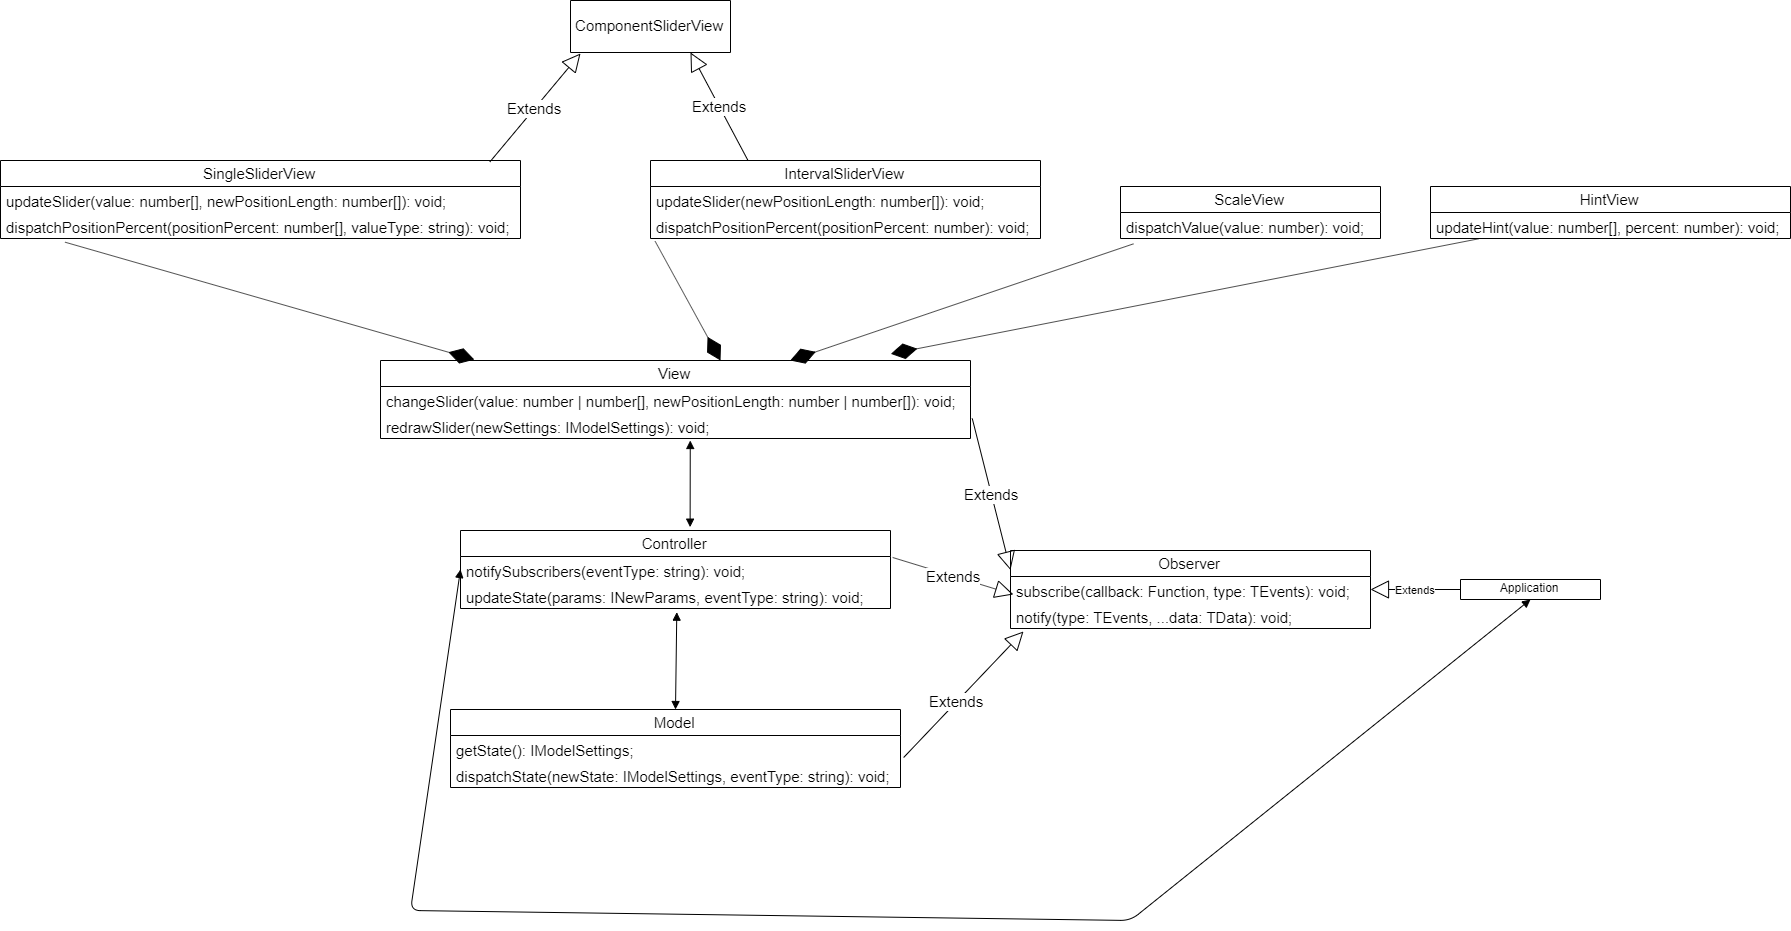

The diagram above was exported from draw.io. Its source (the exported page's mxGraphModel, read from the mxfile embedded in the PNG):
<mxGraphModel dx="1447" dy="750" grid="1" gridSize="10" guides="1" tooltips="1" connect="1" arrows="1" fold="1" page="1" pageScale="1" pageWidth="2336" pageHeight="1654" math="0" shadow="0">
  <root>
    <mxCell id="0" />
    <mxCell id="1" parent="0" />
    <mxCell id="BZZzRTkU5sIHt0gp8clc-1" value="ComponentSliderView" style="swimlane;fontStyle=0;childLayout=stackLayout;horizontal=1;startSize=52;fillColor=none;horizontalStack=0;resizeParent=1;resizeParentMax=0;resizeLast=0;collapsible=1;marginBottom=0;fontSize=15;" parent="1" vertex="1">
      <mxGeometry x="640" y="40" width="160" height="52" as="geometry" />
    </mxCell>
    <mxCell id="BZZzRTkU5sIHt0gp8clc-5" value="Extends" style="endArrow=block;endSize=16;endFill=0;html=1;fontSize=15;exitX=0.941;exitY=0.019;exitDx=0;exitDy=0;exitPerimeter=0;" parent="1" source="BZZzRTkU5sIHt0gp8clc-6" edge="1">
      <mxGeometry width="160" relative="1" as="geometry">
        <mxPoint x="360" y="200" as="sourcePoint" />
        <mxPoint x="650" y="93" as="targetPoint" />
      </mxGeometry>
    </mxCell>
    <mxCell id="BZZzRTkU5sIHt0gp8clc-6" value="SingleSliderView" style="swimlane;fontStyle=0;childLayout=stackLayout;horizontal=1;startSize=26;fillColor=none;horizontalStack=0;resizeParent=1;resizeParentMax=0;resizeLast=0;collapsible=1;marginBottom=0;fontSize=15;" parent="1" vertex="1">
      <mxGeometry x="70" y="200" width="520" height="78" as="geometry" />
    </mxCell>
    <mxCell id="BZZzRTkU5sIHt0gp8clc-7" value="updateSlider(value: number[], newPositionLength: number[]): void;" style="text;strokeColor=none;fillColor=none;align=left;verticalAlign=top;spacingLeft=4;spacingRight=4;overflow=hidden;rotatable=0;points=[[0,0.5],[1,0.5]];portConstraint=eastwest;fontSize=15;" parent="BZZzRTkU5sIHt0gp8clc-6" vertex="1">
      <mxGeometry y="26" width="520" height="26" as="geometry" />
    </mxCell>
    <mxCell id="BZZzRTkU5sIHt0gp8clc-8" value="dispatchPositionPercent(positionPercent: number[], valueType: string): void;&#10;" style="text;strokeColor=none;fillColor=none;align=left;verticalAlign=top;spacingLeft=4;spacingRight=4;overflow=hidden;rotatable=0;points=[[0,0.5],[1,0.5]];portConstraint=eastwest;fontSize=15;" parent="BZZzRTkU5sIHt0gp8clc-6" vertex="1">
      <mxGeometry y="52" width="520" height="26" as="geometry" />
    </mxCell>
    <mxCell id="BZZzRTkU5sIHt0gp8clc-11" value="IntervalSliderView" style="swimlane;fontStyle=0;childLayout=stackLayout;horizontal=1;startSize=26;fillColor=none;horizontalStack=0;resizeParent=1;resizeParentMax=0;resizeLast=0;collapsible=1;marginBottom=0;fontSize=15;" parent="1" vertex="1">
      <mxGeometry x="720" y="200" width="390" height="78" as="geometry" />
    </mxCell>
    <mxCell id="BZZzRTkU5sIHt0gp8clc-12" value="updateSlider(newPositionLength: number[]): void;&#10;" style="text;strokeColor=none;fillColor=none;align=left;verticalAlign=top;spacingLeft=4;spacingRight=4;overflow=hidden;rotatable=0;points=[[0,0.5],[1,0.5]];portConstraint=eastwest;fontSize=15;" parent="BZZzRTkU5sIHt0gp8clc-11" vertex="1">
      <mxGeometry y="26" width="390" height="26" as="geometry" />
    </mxCell>
    <mxCell id="BZZzRTkU5sIHt0gp8clc-14" value="dispatchPositionPercent(positionPercent: number): void;&#10;" style="text;strokeColor=none;fillColor=none;align=left;verticalAlign=top;spacingLeft=4;spacingRight=4;overflow=hidden;rotatable=0;points=[[0,0.5],[1,0.5]];portConstraint=eastwest;fontSize=15;" parent="BZZzRTkU5sIHt0gp8clc-11" vertex="1">
      <mxGeometry y="52" width="390" height="26" as="geometry" />
    </mxCell>
    <mxCell id="BZZzRTkU5sIHt0gp8clc-16" value="Extends" style="endArrow=block;endSize=16;endFill=0;html=1;fontSize=15;entryX=0.75;entryY=1;entryDx=0;entryDy=0;exitX=0.25;exitY=0;exitDx=0;exitDy=0;" parent="1" source="BZZzRTkU5sIHt0gp8clc-11" target="BZZzRTkU5sIHt0gp8clc-1" edge="1">
      <mxGeometry width="160" relative="1" as="geometry">
        <mxPoint x="90" y="300" as="sourcePoint" />
        <mxPoint x="250" y="300" as="targetPoint" />
      </mxGeometry>
    </mxCell>
    <mxCell id="BZZzRTkU5sIHt0gp8clc-17" value="ScaleView" style="swimlane;fontStyle=0;childLayout=stackLayout;horizontal=1;startSize=26;fillColor=none;horizontalStack=0;resizeParent=1;resizeParentMax=0;resizeLast=0;collapsible=1;marginBottom=0;fontSize=15;" parent="1" vertex="1">
      <mxGeometry x="1190" y="226" width="260" height="52" as="geometry" />
    </mxCell>
    <mxCell id="BZZzRTkU5sIHt0gp8clc-18" value="dispatchValue(value: number): void;" style="text;strokeColor=none;fillColor=none;align=left;verticalAlign=top;spacingLeft=4;spacingRight=4;overflow=hidden;rotatable=0;points=[[0,0.5],[1,0.5]];portConstraint=eastwest;fontSize=15;" parent="BZZzRTkU5sIHt0gp8clc-17" vertex="1">
      <mxGeometry y="26" width="260" height="26" as="geometry" />
    </mxCell>
    <mxCell id="BZZzRTkU5sIHt0gp8clc-21" value="HintView" style="swimlane;fontStyle=0;childLayout=stackLayout;horizontal=1;startSize=26;fillColor=none;horizontalStack=0;resizeParent=1;resizeParentMax=0;resizeLast=0;collapsible=1;marginBottom=0;fontSize=15;" parent="1" vertex="1">
      <mxGeometry x="1500" y="226" width="360" height="52" as="geometry" />
    </mxCell>
    <mxCell id="BZZzRTkU5sIHt0gp8clc-22" value="updateHint(value: number[], percent: number): void;" style="text;strokeColor=none;fillColor=none;align=left;verticalAlign=top;spacingLeft=4;spacingRight=4;overflow=hidden;rotatable=0;points=[[0,0.5],[1,0.5]];portConstraint=eastwest;fontSize=15;" parent="BZZzRTkU5sIHt0gp8clc-21" vertex="1">
      <mxGeometry y="26" width="360" height="26" as="geometry" />
    </mxCell>
    <mxCell id="BZZzRTkU5sIHt0gp8clc-25" value="View" style="swimlane;fontStyle=0;childLayout=stackLayout;horizontal=1;startSize=26;fillColor=none;horizontalStack=0;resizeParent=1;resizeParentMax=0;resizeLast=0;collapsible=1;marginBottom=0;fontSize=15;" parent="1" vertex="1">
      <mxGeometry x="450" y="400" width="590" height="78" as="geometry" />
    </mxCell>
    <mxCell id="BZZzRTkU5sIHt0gp8clc-26" value="changeSlider(value: number | number[], newPositionLength: number | number[]): void;" style="text;strokeColor=none;fillColor=none;align=left;verticalAlign=top;spacingLeft=4;spacingRight=4;overflow=hidden;rotatable=0;points=[[0,0.5],[1,0.5]];portConstraint=eastwest;fontSize=15;" parent="BZZzRTkU5sIHt0gp8clc-25" vertex="1">
      <mxGeometry y="26" width="590" height="26" as="geometry" />
    </mxCell>
    <mxCell id="BZZzRTkU5sIHt0gp8clc-27" value="redrawSlider(newSettings: IModelSettings): void;" style="text;strokeColor=none;fillColor=none;align=left;verticalAlign=top;spacingLeft=4;spacingRight=4;overflow=hidden;rotatable=0;points=[[0,0.5],[1,0.5]];portConstraint=eastwest;fontSize=15;" parent="BZZzRTkU5sIHt0gp8clc-25" vertex="1">
      <mxGeometry y="52" width="590" height="26" as="geometry" />
    </mxCell>
    <mxCell id="BZZzRTkU5sIHt0gp8clc-38" value="" style="endArrow=diamondThin;endFill=1;endSize=24;html=1;fontSize=15;entryX=0.159;entryY=-0.011;entryDx=0;entryDy=0;entryPerimeter=0;exitX=0.124;exitY=1.141;exitDx=0;exitDy=0;exitPerimeter=0;" parent="1" source="BZZzRTkU5sIHt0gp8clc-8" target="BZZzRTkU5sIHt0gp8clc-25" edge="1">
      <mxGeometry width="160" relative="1" as="geometry">
        <mxPoint x="140" y="310" as="sourcePoint" />
        <mxPoint x="300" y="310" as="targetPoint" />
      </mxGeometry>
    </mxCell>
    <mxCell id="BZZzRTkU5sIHt0gp8clc-39" value="" style="endArrow=diamondThin;endFill=1;endSize=24;html=1;fontSize=15;exitX=0.012;exitY=1.109;exitDx=0;exitDy=0;exitPerimeter=0;" parent="1" source="BZZzRTkU5sIHt0gp8clc-14" edge="1">
      <mxGeometry width="160" relative="1" as="geometry">
        <mxPoint x="190" y="460" as="sourcePoint" />
        <mxPoint x="790" y="400" as="targetPoint" />
      </mxGeometry>
    </mxCell>
    <mxCell id="BZZzRTkU5sIHt0gp8clc-40" value="" style="endArrow=diamondThin;endFill=1;endSize=24;html=1;fontSize=15;exitX=0.05;exitY=1.205;exitDx=0;exitDy=0;exitPerimeter=0;" parent="1" source="BZZzRTkU5sIHt0gp8clc-18" target="BZZzRTkU5sIHt0gp8clc-25" edge="1">
      <mxGeometry width="160" relative="1" as="geometry">
        <mxPoint x="970" y="350" as="sourcePoint" />
        <mxPoint x="1130" y="350" as="targetPoint" />
      </mxGeometry>
    </mxCell>
    <mxCell id="BZZzRTkU5sIHt0gp8clc-41" value="" style="endArrow=diamondThin;endFill=1;endSize=24;html=1;fontSize=15;entryX=0.865;entryY=-0.085;entryDx=0;entryDy=0;entryPerimeter=0;exitX=0.133;exitY=1.013;exitDx=0;exitDy=0;exitPerimeter=0;" parent="1" source="BZZzRTkU5sIHt0gp8clc-22" target="BZZzRTkU5sIHt0gp8clc-25" edge="1">
      <mxGeometry width="160" relative="1" as="geometry">
        <mxPoint x="1310" y="350" as="sourcePoint" />
        <mxPoint x="1470" y="350" as="targetPoint" />
      </mxGeometry>
    </mxCell>
    <mxCell id="BZZzRTkU5sIHt0gp8clc-42" value="Controller" style="swimlane;fontStyle=0;childLayout=stackLayout;horizontal=1;startSize=26;fillColor=none;horizontalStack=0;resizeParent=1;resizeParentMax=0;resizeLast=0;collapsible=1;marginBottom=0;fontSize=15;" parent="1" vertex="1">
      <mxGeometry x="530" y="570" width="430" height="78" as="geometry" />
    </mxCell>
    <mxCell id="BZZzRTkU5sIHt0gp8clc-44" value="notifySubscribers(eventType: string): void;" style="text;strokeColor=none;fillColor=none;align=left;verticalAlign=top;spacingLeft=4;spacingRight=4;overflow=hidden;rotatable=0;points=[[0,0.5],[1,0.5]];portConstraint=eastwest;fontSize=15;" parent="BZZzRTkU5sIHt0gp8clc-42" vertex="1">
      <mxGeometry y="26" width="430" height="26" as="geometry" />
    </mxCell>
    <mxCell id="BZZzRTkU5sIHt0gp8clc-45" value="updateState(params: INewParams, eventType: string): void;&#10;" style="text;strokeColor=none;fillColor=none;align=left;verticalAlign=top;spacingLeft=4;spacingRight=4;overflow=hidden;rotatable=0;points=[[0,0.5],[1,0.5]];portConstraint=eastwest;fontSize=15;" parent="BZZzRTkU5sIHt0gp8clc-42" vertex="1">
      <mxGeometry y="52" width="430" height="26" as="geometry" />
    </mxCell>
    <mxCell id="BZZzRTkU5sIHt0gp8clc-46" value="Model" style="swimlane;fontStyle=0;childLayout=stackLayout;horizontal=1;startSize=26;fillColor=none;horizontalStack=0;resizeParent=1;resizeParentMax=0;resizeLast=0;collapsible=1;marginBottom=0;fontSize=15;" parent="1" vertex="1">
      <mxGeometry x="520" y="749" width="450" height="78" as="geometry" />
    </mxCell>
    <mxCell id="BZZzRTkU5sIHt0gp8clc-48" value="getState(): IModelSettings;" style="text;strokeColor=none;fillColor=none;align=left;verticalAlign=top;spacingLeft=4;spacingRight=4;overflow=hidden;rotatable=0;points=[[0,0.5],[1,0.5]];portConstraint=eastwest;fontSize=15;" parent="BZZzRTkU5sIHt0gp8clc-46" vertex="1">
      <mxGeometry y="26" width="450" height="26" as="geometry" />
    </mxCell>
    <mxCell id="BZZzRTkU5sIHt0gp8clc-49" value="dispatchState(newState: IModelSettings, eventType: string): void;" style="text;strokeColor=none;fillColor=none;align=left;verticalAlign=top;spacingLeft=4;spacingRight=4;overflow=hidden;rotatable=0;points=[[0,0.5],[1,0.5]];portConstraint=eastwest;fontSize=15;" parent="BZZzRTkU5sIHt0gp8clc-46" vertex="1">
      <mxGeometry y="52" width="450" height="26" as="geometry" />
    </mxCell>
    <mxCell id="BZZzRTkU5sIHt0gp8clc-50" value="Observer" style="swimlane;fontStyle=0;childLayout=stackLayout;horizontal=1;startSize=26;fillColor=none;horizontalStack=0;resizeParent=1;resizeParentMax=0;resizeLast=0;collapsible=1;marginBottom=0;fontSize=15;" parent="1" vertex="1">
      <mxGeometry x="1080" y="590" width="360" height="78" as="geometry" />
    </mxCell>
    <mxCell id="BZZzRTkU5sIHt0gp8clc-51" value="subscribe(callback: Function, type: TEvents): void;" style="text;strokeColor=none;fillColor=none;align=left;verticalAlign=top;spacingLeft=4;spacingRight=4;overflow=hidden;rotatable=0;points=[[0,0.5],[1,0.5]];portConstraint=eastwest;fontSize=15;" parent="BZZzRTkU5sIHt0gp8clc-50" vertex="1">
      <mxGeometry y="26" width="360" height="26" as="geometry" />
    </mxCell>
    <mxCell id="BZZzRTkU5sIHt0gp8clc-53" value="notify(type: TEvents, ...data: TData): void;" style="text;strokeColor=none;fillColor=none;align=left;verticalAlign=top;spacingLeft=4;spacingRight=4;overflow=hidden;rotatable=0;points=[[0,0.5],[1,0.5]];portConstraint=eastwest;fontSize=15;" parent="BZZzRTkU5sIHt0gp8clc-50" vertex="1">
      <mxGeometry y="52" width="360" height="26" as="geometry" />
    </mxCell>
    <mxCell id="BZZzRTkU5sIHt0gp8clc-54" value="Extends" style="endArrow=block;endSize=16;endFill=0;html=1;fontSize=15;entryX=0.036;entryY=1.115;entryDx=0;entryDy=0;entryPerimeter=0;exitX=1.007;exitY=0.846;exitDx=0;exitDy=0;exitPerimeter=0;" parent="1" source="BZZzRTkU5sIHt0gp8clc-48" target="BZZzRTkU5sIHt0gp8clc-53" edge="1">
      <mxGeometry x="-0.125" width="160" relative="1" as="geometry">
        <mxPoint x="1040" y="780" as="sourcePoint" />
        <mxPoint x="1370" y="820" as="targetPoint" />
        <mxPoint as="offset" />
      </mxGeometry>
    </mxCell>
    <mxCell id="BZZzRTkU5sIHt0gp8clc-55" value="Extends" style="endArrow=block;endSize=16;endFill=0;html=1;fontSize=15;exitX=1.005;exitY=0.038;exitDx=0;exitDy=0;exitPerimeter=0;entryX=0.008;entryY=-0.308;entryDx=0;entryDy=0;entryPerimeter=0;" parent="1" source="BZZzRTkU5sIHt0gp8clc-44" edge="1" target="BZZzRTkU5sIHt0gp8clc-53">
      <mxGeometry width="160" relative="1" as="geometry">
        <mxPoint x="1110" y="608.5" as="sourcePoint" />
        <mxPoint x="1190" y="609" as="targetPoint" />
      </mxGeometry>
    </mxCell>
    <mxCell id="BZZzRTkU5sIHt0gp8clc-56" value="Extends" style="endArrow=block;endSize=16;endFill=0;html=1;fontSize=15;entryX=0;entryY=0.25;entryDx=0;entryDy=0;exitX=1.003;exitY=0.231;exitDx=0;exitDy=0;exitPerimeter=0;" parent="1" source="BZZzRTkU5sIHt0gp8clc-27" target="BZZzRTkU5sIHt0gp8clc-50" edge="1">
      <mxGeometry width="160" relative="1" as="geometry">
        <mxPoint x="1060" y="470" as="sourcePoint" />
        <mxPoint x="1220" y="470" as="targetPoint" />
      </mxGeometry>
    </mxCell>
    <mxCell id="kcHMFeTto7aLPktNtslq-1" value="Application" style="swimlane;fontStyle=0;childLayout=stackLayout;horizontal=1;startSize=26;fillColor=none;horizontalStack=0;resizeParent=1;resizeParentMax=0;resizeLast=0;collapsible=1;marginBottom=0;" vertex="1" parent="1">
      <mxGeometry x="1530" y="619" width="140" height="20" as="geometry" />
    </mxCell>
    <mxCell id="kcHMFeTto7aLPktNtslq-5" value="Extends" style="endArrow=block;endSize=16;endFill=0;html=1;entryX=1;entryY=0.5;entryDx=0;entryDy=0;exitX=0;exitY=0.5;exitDx=0;exitDy=0;" edge="1" parent="1" source="kcHMFeTto7aLPktNtslq-1" target="BZZzRTkU5sIHt0gp8clc-51">
      <mxGeometry width="160" relative="1" as="geometry">
        <mxPoint x="1180" y="850" as="sourcePoint" />
        <mxPoint x="1340" y="850" as="targetPoint" />
      </mxGeometry>
    </mxCell>
    <mxCell id="kcHMFeTto7aLPktNtslq-6" value="" style="endArrow=block;startArrow=block;endFill=1;startFill=1;html=1;entryX=0.525;entryY=1.077;entryDx=0;entryDy=0;entryPerimeter=0;exitX=0.534;exitY=-0.043;exitDx=0;exitDy=0;exitPerimeter=0;" edge="1" parent="1" source="BZZzRTkU5sIHt0gp8clc-42" target="BZZzRTkU5sIHt0gp8clc-27">
      <mxGeometry width="160" relative="1" as="geometry">
        <mxPoint x="500" y="850" as="sourcePoint" />
        <mxPoint x="660" y="850" as="targetPoint" />
      </mxGeometry>
    </mxCell>
    <mxCell id="kcHMFeTto7aLPktNtslq-7" value="" style="endArrow=block;startArrow=block;endFill=1;startFill=1;html=1;entryX=0.503;entryY=1.141;entryDx=0;entryDy=0;entryPerimeter=0;exitX=0.5;exitY=0;exitDx=0;exitDy=0;" edge="1" parent="1" source="BZZzRTkU5sIHt0gp8clc-46" target="BZZzRTkU5sIHt0gp8clc-45">
      <mxGeometry width="160" relative="1" as="geometry">
        <mxPoint x="500" y="850" as="sourcePoint" />
        <mxPoint x="660" y="850" as="targetPoint" />
      </mxGeometry>
    </mxCell>
    <mxCell id="kcHMFeTto7aLPktNtslq-9" value="" style="endArrow=block;startArrow=block;endFill=1;startFill=1;html=1;entryX=0.5;entryY=1;entryDx=0;entryDy=0;exitX=0;exitY=0.5;exitDx=0;exitDy=0;" edge="1" parent="1" source="BZZzRTkU5sIHt0gp8clc-44" target="kcHMFeTto7aLPktNtslq-1">
      <mxGeometry width="160" relative="1" as="geometry">
        <mxPoint x="440" y="639" as="sourcePoint" />
        <mxPoint x="1440" y="920" as="targetPoint" />
        <Array as="points">
          <mxPoint x="480" y="950" />
          <mxPoint x="1200" y="960" />
        </Array>
      </mxGeometry>
    </mxCell>
  </root>
</mxGraphModel>